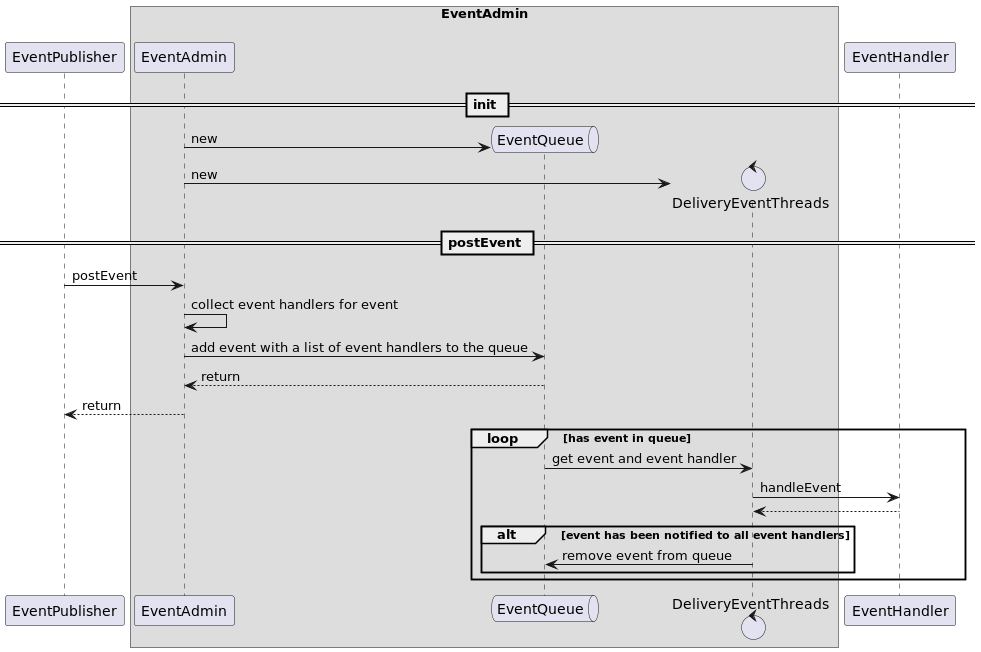

The diagram above was rendered by PlantUML. Its source (embedded in the PNG):
@startuml
'https://plantuml.com/sequence-diagram

participant EventPublisher
box "EventAdmin"
participant EventAdmin
== init ==
create queue EventQueue
EventAdmin -> EventQueue: new
create control DeliveryEventThreads
EventAdmin -> DeliveryEventThreads: new
end box
== postEvent ==
EventPublisher -> EventAdmin: postEvent
EventAdmin -> EventAdmin: collect event handlers for event
EventAdmin -> EventQueue: add event with a list of event handlers to the queue
EventQueue --> EventAdmin: return
EventAdmin --> EventPublisher: return
loop has event in queue
    EventQueue -> DeliveryEventThreads: get event and event handler
    DeliveryEventThreads -> EventHandler: handleEvent
    return
    alt event has been notified to all event handlers
    DeliveryEventThreads -> EventQueue: remove event from queue
    end alt
end loop

@enduml